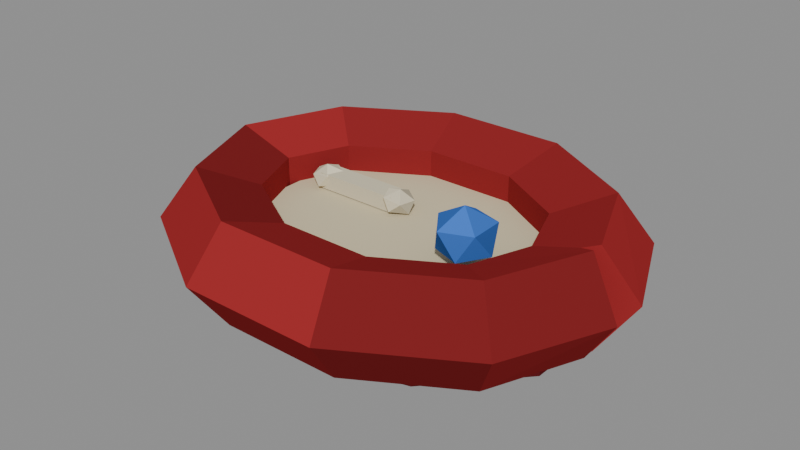 # Source: pet_bed.blend  (saved by Blender 4.2.68; exported with 4.5.12 LTS)
import bpy
from mathutils import Matrix  # noqa: F401  (used for matrix-valued properties, if any)

bpy.ops.wm.read_factory_settings(use_empty=True)
scene = bpy.context.scene
scene.name = 'Scene'

# ---- collections
col_prop = bpy.data.collections.new('PROP'); scene.collection.children.link(col_prop)
col_collision = bpy.data.collections.new('COLLISION'); scene.collection.children.link(col_collision)

# ---- materials (node trees are filled in below, after node groups)
mat_bone = bpy.data.materials.new('bone')
mat_bone.diffuse_color = (0.6867, 0.624, 0.4564, 1.0)
mat_bone_d = bpy.data.materials.new('bone.d')
mat_bone_d.diffuse_color = (0.4896, 0.4453, 0.3268, 1.0)
mat_bone_l = bpy.data.materials.new('bone.l')
mat_bone_l.diffuse_color = (0.8517, 0.7735, 0.5647, 1.0)
mat_cream = bpy.data.materials.new('cream')
mat_cream.diffuse_color = (0.6867, 0.6038, 0.402, 1.0)
mat_cream_d = bpy.data.materials.new('cream.d')
mat_cream_d.diffuse_color = (0.4896, 0.4311, 0.2883, 1.0)
mat_cream_l = bpy.data.materials.new('cream.l')
mat_cream_l.diffuse_color = (0.8517, 0.7484, 0.4969, 1.0)
mat_gem_b = bpy.data.materials.new('gem_b')
mat_gem_b.diffuse_color = (0.04374, 0.15, 0.5271, 1.0)
mat_gem_b_d = bpy.data.materials.new('gem_b.d')
mat_gem_b_d.diffuse_color = (0.03279, 0.1092, 0.3769, 1.0)
mat_gem_b_l = bpy.data.materials.new('gem_b.l')
mat_gem_b_l.diffuse_color = (0.0527, 0.1838, 0.6528, 1.0)
mat_red = bpy.data.materials.new('red')
mat_red.diffuse_color = (0.2747, 0.02315, 0.02519, 1.0)
mat_red_d = bpy.data.materials.new('red.d')
mat_red_d.diffuse_color = (0.198, 0.01774, 0.01924, 1.0)
mat_red_l = bpy.data.materials.new('red.l')
mat_red_l.diffuse_color = (0.3386, 0.02754, 0.03002, 1.0)
mat_red_d_1 = bpy.data.materials.new('red_d')
mat_red_d_1.diffuse_color = (0.1119, 0.01161, 0.0137, 1.0)
mat_red_d_d = bpy.data.materials.new('red_d.d')
mat_red_d_d.diffuse_color = (0.08195, 0.00918, 0.01074, 1.0)
mat_red_d_l = bpy.data.materials.new('red_d.l')
mat_red_d_l.diffuse_color = (0.1367, 0.01356, 0.01608, 1.0)

# ---- material node trees
mat_bone.use_nodes = True; mat_bone.node_tree.nodes.clear()
_N = mat_bone.node_tree.nodes; _L = mat_bone.node_tree.links
n0 = _N.new('ShaderNodeBsdfPrincipled'); n0.name = 'Principled BSDF'; n0.location = (10, 300)
n0.inputs[0].default_value = (0.6867, 0.624, 0.4564, 1.0)
n0.inputs[2].default_value = 1.0
n0.inputs[13].default_value = 0.0
n1 = _N.new('ShaderNodeOutputMaterial'); n1.name = 'Material Output'; n1.location = (300, 300)
_L.new(n0.outputs[0], n1.inputs[0])
n1.is_active_output = True
mat_bone_d.use_nodes = True; mat_bone_d.node_tree.nodes.clear()
_N = mat_bone_d.node_tree.nodes; _L = mat_bone_d.node_tree.links
n0 = _N.new('ShaderNodeBsdfPrincipled'); n0.name = 'Principled BSDF'; n0.location = (10, 300)
n0.inputs[0].default_value = (0.4896, 0.4453, 0.3268, 1.0)
n0.inputs[2].default_value = 1.0
n0.inputs[13].default_value = 0.0
n1 = _N.new('ShaderNodeOutputMaterial'); n1.name = 'Material Output'; n1.location = (300, 300)
_L.new(n0.outputs[0], n1.inputs[0])
n1.is_active_output = True
mat_bone_l.use_nodes = True; mat_bone_l.node_tree.nodes.clear()
_N = mat_bone_l.node_tree.nodes; _L = mat_bone_l.node_tree.links
n0 = _N.new('ShaderNodeBsdfPrincipled'); n0.name = 'Principled BSDF'; n0.location = (10, 300)
n0.inputs[0].default_value = (0.8517, 0.7735, 0.5647, 1.0)
n0.inputs[2].default_value = 1.0
n0.inputs[13].default_value = 0.0
n1 = _N.new('ShaderNodeOutputMaterial'); n1.name = 'Material Output'; n1.location = (300, 300)
_L.new(n0.outputs[0], n1.inputs[0])
n1.is_active_output = True
mat_cream.use_nodes = True; mat_cream.node_tree.nodes.clear()
_N = mat_cream.node_tree.nodes; _L = mat_cream.node_tree.links
n0 = _N.new('ShaderNodeBsdfPrincipled'); n0.name = 'Principled BSDF'; n0.location = (10, 300)
n0.inputs[0].default_value = (0.6867, 0.6038, 0.402, 1.0)
n0.inputs[2].default_value = 1.0
n0.inputs[13].default_value = 0.0
n1 = _N.new('ShaderNodeOutputMaterial'); n1.name = 'Material Output'; n1.location = (300, 300)
_L.new(n0.outputs[0], n1.inputs[0])
n1.is_active_output = True
mat_cream_d.use_nodes = True; mat_cream_d.node_tree.nodes.clear()
_N = mat_cream_d.node_tree.nodes; _L = mat_cream_d.node_tree.links
n0 = _N.new('ShaderNodeBsdfPrincipled'); n0.name = 'Principled BSDF'; n0.location = (10, 300)
n0.inputs[0].default_value = (0.4896, 0.4311, 0.2883, 1.0)
n0.inputs[2].default_value = 1.0
n0.inputs[13].default_value = 0.0
n1 = _N.new('ShaderNodeOutputMaterial'); n1.name = 'Material Output'; n1.location = (300, 300)
_L.new(n0.outputs[0], n1.inputs[0])
n1.is_active_output = True
mat_cream_l.use_nodes = True; mat_cream_l.node_tree.nodes.clear()
_N = mat_cream_l.node_tree.nodes; _L = mat_cream_l.node_tree.links
n0 = _N.new('ShaderNodeBsdfPrincipled'); n0.name = 'Principled BSDF'; n0.location = (10, 300)
n0.inputs[0].default_value = (0.8517, 0.7484, 0.4969, 1.0)
n0.inputs[2].default_value = 1.0
n0.inputs[13].default_value = 0.0
n1 = _N.new('ShaderNodeOutputMaterial'); n1.name = 'Material Output'; n1.location = (300, 300)
_L.new(n0.outputs[0], n1.inputs[0])
n1.is_active_output = True
mat_gem_b.use_nodes = True; mat_gem_b.node_tree.nodes.clear()
_N = mat_gem_b.node_tree.nodes; _L = mat_gem_b.node_tree.links
n0 = _N.new('ShaderNodeBsdfPrincipled'); n0.name = 'Principled BSDF'; n0.location = (10, 300)
n0.inputs[0].default_value = (0.04374, 0.15, 0.5271, 1.0)
n0.inputs[2].default_value = 1.0
n0.inputs[13].default_value = 0.0
n1 = _N.new('ShaderNodeOutputMaterial'); n1.name = 'Material Output'; n1.location = (300, 300)
_L.new(n0.outputs[0], n1.inputs[0])
n1.is_active_output = True
mat_gem_b_d.use_nodes = True; mat_gem_b_d.node_tree.nodes.clear()
_N = mat_gem_b_d.node_tree.nodes; _L = mat_gem_b_d.node_tree.links
n0 = _N.new('ShaderNodeBsdfPrincipled'); n0.name = 'Principled BSDF'; n0.location = (10, 300)
n0.inputs[0].default_value = (0.03279, 0.1092, 0.3769, 1.0)
n0.inputs[2].default_value = 1.0
n0.inputs[13].default_value = 0.0
n1 = _N.new('ShaderNodeOutputMaterial'); n1.name = 'Material Output'; n1.location = (300, 300)
_L.new(n0.outputs[0], n1.inputs[0])
n1.is_active_output = True
mat_gem_b_l.use_nodes = True; mat_gem_b_l.node_tree.nodes.clear()
_N = mat_gem_b_l.node_tree.nodes; _L = mat_gem_b_l.node_tree.links
n0 = _N.new('ShaderNodeBsdfPrincipled'); n0.name = 'Principled BSDF'; n0.location = (10, 300)
n0.inputs[0].default_value = (0.0527, 0.1838, 0.6528, 1.0)
n0.inputs[2].default_value = 1.0
n0.inputs[13].default_value = 0.0
n1 = _N.new('ShaderNodeOutputMaterial'); n1.name = 'Material Output'; n1.location = (300, 300)
_L.new(n0.outputs[0], n1.inputs[0])
n1.is_active_output = True
mat_red.use_nodes = True; mat_red.node_tree.nodes.clear()
_N = mat_red.node_tree.nodes; _L = mat_red.node_tree.links
n0 = _N.new('ShaderNodeBsdfPrincipled'); n0.name = 'Principled BSDF'; n0.location = (10, 300)
n0.inputs[0].default_value = (0.2747, 0.02315, 0.02519, 1.0)
n0.inputs[2].default_value = 1.0
n0.inputs[13].default_value = 0.0
n1 = _N.new('ShaderNodeOutputMaterial'); n1.name = 'Material Output'; n1.location = (300, 300)
_L.new(n0.outputs[0], n1.inputs[0])
n1.is_active_output = True
mat_red_d.use_nodes = True; mat_red_d.node_tree.nodes.clear()
_N = mat_red_d.node_tree.nodes; _L = mat_red_d.node_tree.links
n0 = _N.new('ShaderNodeBsdfPrincipled'); n0.name = 'Principled BSDF'; n0.location = (10, 300)
n0.inputs[0].default_value = (0.198, 0.01774, 0.01924, 1.0)
n0.inputs[2].default_value = 1.0
n0.inputs[13].default_value = 0.0
n1 = _N.new('ShaderNodeOutputMaterial'); n1.name = 'Material Output'; n1.location = (300, 300)
_L.new(n0.outputs[0], n1.inputs[0])
n1.is_active_output = True
mat_red_l.use_nodes = True; mat_red_l.node_tree.nodes.clear()
_N = mat_red_l.node_tree.nodes; _L = mat_red_l.node_tree.links
n0 = _N.new('ShaderNodeBsdfPrincipled'); n0.name = 'Principled BSDF'; n0.location = (10, 300)
n0.inputs[0].default_value = (0.3386, 0.02754, 0.03002, 1.0)
n0.inputs[2].default_value = 1.0
n0.inputs[13].default_value = 0.0
n1 = _N.new('ShaderNodeOutputMaterial'); n1.name = 'Material Output'; n1.location = (300, 300)
_L.new(n0.outputs[0], n1.inputs[0])
n1.is_active_output = True
mat_red_d_1.use_nodes = True; mat_red_d_1.node_tree.nodes.clear()
_N = mat_red_d_1.node_tree.nodes; _L = mat_red_d_1.node_tree.links
n0 = _N.new('ShaderNodeBsdfPrincipled'); n0.name = 'Principled BSDF'; n0.location = (10, 300)
n0.inputs[0].default_value = (0.1119, 0.01161, 0.0137, 1.0)
n0.inputs[2].default_value = 1.0
n0.inputs[13].default_value = 0.0
n1 = _N.new('ShaderNodeOutputMaterial'); n1.name = 'Material Output'; n1.location = (300, 300)
_L.new(n0.outputs[0], n1.inputs[0])
n1.is_active_output = True
mat_red_d_d.use_nodes = True; mat_red_d_d.node_tree.nodes.clear()
_N = mat_red_d_d.node_tree.nodes; _L = mat_red_d_d.node_tree.links
n0 = _N.new('ShaderNodeBsdfPrincipled'); n0.name = 'Principled BSDF'; n0.location = (10, 300)
n0.inputs[0].default_value = (0.08195, 0.00918, 0.01074, 1.0)
n0.inputs[2].default_value = 1.0
n0.inputs[13].default_value = 0.0
n1 = _N.new('ShaderNodeOutputMaterial'); n1.name = 'Material Output'; n1.location = (300, 300)
_L.new(n0.outputs[0], n1.inputs[0])
n1.is_active_output = True
mat_red_d_l.use_nodes = True; mat_red_d_l.node_tree.nodes.clear()
_N = mat_red_d_l.node_tree.nodes; _L = mat_red_d_l.node_tree.links
n0 = _N.new('ShaderNodeBsdfPrincipled'); n0.name = 'Principled BSDF'; n0.location = (10, 300)
n0.inputs[0].default_value = (0.1367, 0.01356, 0.01608, 1.0)
n0.inputs[2].default_value = 1.0
n0.inputs[13].default_value = 0.0
n1 = _N.new('ShaderNodeOutputMaterial'); n1.name = 'Material Output'; n1.location = (300, 300)
_L.new(n0.outputs[0], n1.inputs[0])
n1.is_active_output = True

# ---- meshes
me_pet_bed = bpy.data.meshes.new('pet_bed')
me_pet_bed.from_pydata([(0.5314, 0.0447, 0.12), (0.4544, 0.01381, 0.005873), (0.3299, -0.03616, 0.04947), (0.3299, -0.03616, 0.1905), (0.4544, 0.01381, 0.2341), (0.4291, 0.28, 0.12), (0.3674, 0.2246, 0.005873), (0.2675, 0.135, 0.04947), (0.2675, 0.135, 0.1905), (0.3674, 0.2246, 0.2341), (0.1603, 0.4394, 0.12), (0.1392, 0.3592, 0.005873), (0.1051, 0.2295, 0.04947), (0.1051, 0.2295, 0.1905), (0.1392, 0.3592, 0.2341), (-0.1603, 0.4394, 0.12), (-0.1392, 0.3592, 0.005873), (-0.1051, 0.2295, 0.04947), (-0.1051, 0.2295, 0.1905), (-0.1392, 0.3592, 0.2341), (-0.4291, 0.28, 0.12), (-0.3674, 0.2246, 0.005873), (-0.2675, 0.135, 0.04947), (-0.2675, 0.135, 0.1905), (-0.3674, 0.2246, 0.2341), (-0.54, 4.164e-17, 0.12), (-0.4571, 4.164e-17, 0.005873), (-0.3229, 4.164e-17, 0.04947), (-0.3229, 4.164e-17, 0.1905), (-0.4571, 4.164e-17, 0.2341), (-0.4291, -0.28, 0.12), (-0.3674, -0.2246, 0.005873), (-0.2675, -0.135, 0.04947), (-0.2675, -0.135, 0.1905), (-0.3674, -0.2246, 0.2341), (-0.1603, -0.4394, 0.12), (-0.1392, -0.3592, 0.005873), (-0.1051, -0.2295, 0.04947), (-0.1051, -0.2295, 0.1905), (-0.1392, -0.3592, 0.2341), (0.1603, -0.4394, 0.12), (0.1392, -0.3592, 0.005873), (0.1051, -0.2295, 0.04947), (0.1051, -0.2295, 0.1905), (0.1392, -0.3592, 0.2341), (0.4291, -0.28, 0.12), (0.3674, -0.2246, 0.005873), (0.2675, -0.135, 0.04947), (0.2675, -0.135, 0.1905), (0.3674, -0.2246, 0.2341), (0.5314, -0.0447, 0.12), (0.4544, -0.01381, 0.005873), (0.3299, 0.03616, 0.04947), (0.3299, 0.03616, 0.1905), (0.4544, -0.01381, 0.2341), (0.4185, 0.1088, 0.0), (0.2586, 0.2848, 0.0), (2.694e-17, 0.352, 0.0), (-0.2586, 0.2848, 0.0), (-0.4185, 0.1088, 0.0), (-0.4185, -0.1088, 0.0), (-0.2586, -0.2848, 0.0), (-8.083e-17, -0.352, 0.0), (0.2586, -0.2848, 0.0), (0.4185, -0.1088, 0.0), (0.4185, 0.1088, 0.06), (0.2586, 0.2848, 0.06), (2.694e-17, 0.352, 0.06), (-0.2586, 0.2848, 0.06), (-0.4185, 0.1088, 0.06), (-0.4185, -0.1088, 0.06), (-0.2586, -0.2848, 0.06), (-8.083e-17, -0.352, 0.06), (0.2586, -0.2848, 0.06), (0.4185, -0.1088, 0.06), (0.3234, 0.08405, 0.06), (0.1998, 0.2201, 0.06), (2.082e-17, 0.272, 0.06), (-0.1998, 0.2201, 0.06), (-0.3234, 0.08405, 0.06), (-0.3234, -0.08405, 0.06), (-0.1998, -0.2201, 0.06), (-6.246e-17, -0.272, 0.06), (0.1998, -0.2201, 0.06), (0.3234, -0.08405, 0.06), (0.3138, 0.08158, 0.13), (0.194, 0.2136, 0.13), (2.021e-17, 0.264, 0.13), (-0.194, 0.2136, 0.13), (-0.3138, 0.08158, 0.13), (-0.3138, -0.08158, 0.13), (-0.194, -0.2136, 0.13), (-6.062e-17, -0.264, 0.13), (0.194, -0.2136, 0.13), (0.3138, -0.08158, 0.13), (0.2005, -0.04922, 0.1725), (0.1522, -0.08369, 0.1635), (0.1491, -0.01108, 0.167), (0.2197, 0.008623, 0.1695), (0.2621, -0.04937, 0.1681), (0.2197, -0.1088, 0.1644), (0.1337, -0.05101, 0.2209), (0.1803, 0.007678, 0.2231), (0.2507, -0.01445, 0.2247), (0.2482, -0.08737, 0.2201), (0.1786, -0.1134, 0.2193), (0.1982, -0.05302, 0.2581), (-0.25, 0.025, 0.1325), (-0.05, 0.025, 0.1325), (-0.05, 0.075, 0.1325), (-0.25, 0.075, 0.1325), (-0.25, 0.025, 0.1675), (-0.05, 0.025, 0.1675), (-0.05, 0.075, 0.1675), (-0.25, 0.075, 0.1675), (-0.2493, 0.05023, 0.1424), (-0.2468, 0.01329, 0.1391), (-0.2816, 0.03757, 0.1364), (-0.2706, 0.07677, 0.1386), (-0.2294, 0.08114, 0.1429), (-0.2148, 0.04127, 0.1431), (-0.2695, 0.02096, 0.16), (-0.2867, 0.05891, 0.1605), (-0.2535, 0.08609, 0.1646), (-0.2177, 0.06275, 0.1673), (-0.228, 0.021, 0.1652), (-0.2529, 0.0491, 0.1792), (-0.05124, 0.05005, 0.1426), (-0.04787, 0.01434, 0.1392), (-0.08247, 0.03604, 0.1451), (-0.07528, 0.0765, 0.1442), (-0.03495, 0.07962, 0.1374), (-0.01552, 0.0424, 0.1341), (-0.06538, 0.01882, 0.166), (-0.08264, 0.05731, 0.1693), (-0.05158, 0.08613, 0.1643), (-0.01716, 0.06391, 0.1576), (-0.02328, 0.02256, 0.1594), (-0.04494, 0.04981, 0.1802)], [], [(0, 6, 5), (1, 7, 6), (3, 7, 2), (4, 8, 3), (0, 9, 4), (6, 10, 5), (7, 11, 6), (8, 12, 7), (8, 14, 13), (9, 10, 14), (11, 15, 10), (12, 16, 11), (13, 17, 12), (14, 18, 13), (10, 19, 14), (15, 21, 20), (16, 22, 21), (18, 22, 17), (19, 23, 18), (15, 24, 19), (20, 26, 25), (21, 27, 26), (23, 27, 22), (24, 28, 23), (20, 29, 24), (26, 30, 25), (27, 31, 26), (28, 32, 27), (28, 34, 33), (29, 30, 34), (31, 35, 30), (32, 36, 31), (33, 37, 32), (33, 39, 38), (34, 35, 39), (36, 40, 35), (37, 41, 36), (38, 42, 37), (39, 43, 38), (35, 44, 39), (40, 46, 45), (41, 47, 46), (43, 47, 42), (44, 48, 43), (40, 49, 44), (46, 50, 45), (47, 51, 46), (48, 52, 47), (48, 54, 53), (49, 50, 54), (3, 1, 0), (51, 53, 54), (56, 65, 55), (57, 66, 56), (58, 67, 57), (59, 68, 58), (60, 69, 59), (61, 70, 60), (62, 71, 61), (63, 72, 62), (64, 73, 63), (55, 74, 64), (56, 55, 63), (73, 74, 66), (76, 85, 75), (77, 86, 76), (77, 88, 87), (78, 89, 88), (80, 89, 79), (81, 90, 80), (82, 91, 81), (82, 93, 92), (83, 94, 93), (75, 94, 84), (76, 75, 83), (93, 94, 86), (95, 96, 97), (96, 95, 100), (95, 97, 98), (95, 98, 99), (95, 99, 100), (96, 100, 105), (97, 96, 101), (98, 97, 102), (99, 98, 103), (100, 99, 104), (96, 105, 101), (97, 101, 102), (98, 102, 103), (99, 103, 104), (100, 104, 105), (101, 105, 106), (102, 101, 106), (103, 102, 106), (104, 103, 106), (105, 104, 106), (110, 108, 107), (112, 114, 111), (108, 111, 107), (109, 112, 108), (110, 113, 109), (107, 114, 110), (115, 116, 117), (116, 115, 120), (115, 117, 118), (115, 118, 119), (115, 119, 120), (116, 120, 125), (117, 116, 121), (118, 117, 122), (119, 118, 123), (120, 119, 124), (116, 125, 121), (117, 121, 122), (118, 122, 123), (119, 123, 124), (120, 124, 125), (121, 125, 126), (122, 121, 126), (123, 122, 126), (124, 123, 126), (125, 124, 126), (127, 128, 129), (128, 127, 132), (127, 129, 130), (127, 130, 131), (127, 131, 132), (128, 132, 137), (129, 128, 133), (130, 129, 134), (131, 130, 135), (132, 131, 136), (128, 137, 133), (129, 133, 134), (130, 134, 135), (131, 135, 136), (132, 136, 137), (133, 137, 138), (134, 133, 138), (135, 134, 138), (136, 135, 138), (137, 136, 138), (0, 1, 6), (1, 2, 7), (3, 8, 7), (4, 9, 8), (0, 5, 9), (6, 11, 10), (7, 12, 11), (8, 13, 12), (8, 9, 14), (9, 5, 10), (11, 16, 15), (12, 17, 16), (13, 18, 17), (14, 19, 18), (10, 15, 19), (15, 16, 21), (16, 17, 22), (18, 23, 22), (19, 24, 23), (15, 20, 24), (20, 21, 26), (21, 22, 27), (23, 28, 27), (24, 29, 28), (20, 25, 29), (26, 31, 30), (27, 32, 31), (28, 33, 32), (28, 29, 34), (29, 25, 30), (31, 36, 35), (32, 37, 36), (33, 38, 37), (33, 34, 39), (34, 30, 35), (36, 41, 40), (37, 42, 41), (38, 43, 42), (39, 44, 43), (35, 40, 44), (40, 41, 46), (41, 42, 47), (43, 48, 47), (44, 49, 48), (40, 45, 49), (46, 51, 50), (47, 52, 51), (48, 53, 52), (48, 49, 54), (49, 45, 50), (0, 4, 3), (3, 2, 1), (54, 50, 51), (51, 52, 53), (56, 66, 65), (57, 67, 66), (58, 68, 67), (59, 69, 68), (60, 70, 69), (61, 71, 70), (62, 72, 71), (63, 73, 72), (64, 74, 73), (55, 65, 74), (55, 64, 63), (63, 62, 57), (62, 61, 57), (61, 60, 59), (59, 58, 61), (58, 57, 61), (57, 56, 63), (74, 65, 66), (66, 67, 72), (67, 68, 72), (68, 69, 70), (70, 71, 68), (71, 72, 68), (72, 73, 66), (76, 86, 85), (77, 87, 86), (77, 78, 88), (78, 79, 89), (80, 90, 89), (81, 91, 90), (82, 92, 91), (82, 83, 93), (83, 84, 94), (75, 85, 94), (75, 84, 83), (83, 82, 77), (82, 81, 77), (81, 80, 79), (79, 78, 81), (78, 77, 81), (77, 76, 83), (94, 85, 86), (86, 87, 92), (87, 88, 92), (88, 89, 90), (90, 91, 88), (91, 92, 88), (92, 93, 86), (110, 109, 108), (112, 113, 114), (108, 112, 111), (109, 113, 112), (110, 114, 113), (107, 111, 114)])
me_pet_bed.polygons.foreach_set('material_index', [10, 11, 10, 9, 11, 9, 9, 9, 9, 11, 9, 9, 9, 9, 9, 9, 9, 9, 9, 10, 10, 9, 9, 11, 10, 10, 9, 9, 10, 9, 9, 9, 11, 10, 11, 9, 9, 10, 9, 11, 10, 9, 9, 9, 10, 9, 9, 9, 9, 10, 11, 11, 13, 14, 12, 13, 13, 13, 12, 12, 12, 12, 12, 13, 4, 3, 3, 4, 4, 5, 5, 3, 3, 3, 3, 3, 6, 6, 7, 8, 6, 6, 7, 6, 6, 6, 7, 7, 8, 7, 6, 6, 7, 8, 6, 8, 1, 0, 0, 1, 0, 0, 2, 0, 0, 0, 0, 0, 1, 0, 0, 1, 0, 2, 0, 1, 1, 0, 0, 1, 0, 2, 2, 1, 2, 0, 1, 1, 0, 1, 0, 2, 0, 0, 0, 1, 1, 0, 2, 2, 1, 0, 10, 11, 10, 9, 11, 9, 9, 9, 9, 11, 9, 9, 9, 9, 9, 9, 9, 9, 9, 10, 10, 9, 9, 11, 10, 10, 9, 9, 10, 9, 9, 9, 11, 10, 11, 9, 9, 10, 9, 11, 10, 9, 9, 9, 10, 9, 9, 9, 9, 10, 11, 11, 11, 11, 13, 14, 12, 13, 13, 13, 12, 12, 12, 12, 12, 12, 12, 12, 12, 12, 12, 13, 13, 13, 13, 13, 13, 13, 4, 3, 3, 4, 4, 5, 5, 3, 3, 3, 3, 3, 3, 3, 3, 3, 3, 3, 3, 3, 3, 3, 3, 3, 1, 0, 0, 1, 0, 0])
me_pet_bed.materials.append(mat_bone)
me_pet_bed.materials.append(mat_bone_d)
me_pet_bed.materials.append(mat_bone_l)
me_pet_bed.materials.append(mat_cream)
me_pet_bed.materials.append(mat_cream_d)
me_pet_bed.materials.append(mat_cream_l)
me_pet_bed.materials.append(mat_gem_b)
me_pet_bed.materials.append(mat_gem_b_d)
me_pet_bed.materials.append(mat_gem_b_l)
me_pet_bed.materials.append(mat_red)
me_pet_bed.materials.append(mat_red_d)
me_pet_bed.materials.append(mat_red_l)
me_pet_bed.materials.append(mat_red_d_1)
me_pet_bed.materials.append(mat_red_d_d)
me_pet_bed.materials.append(mat_red_d_l)
me_pet_bed.update()
me_cube = bpy.data.meshes.new('Cube')
me_cube.from_pydata([(-0.5, -0.5, -0.5), (-0.5, -0.5, 0.5), (-0.5, 0.5, -0.5), (-0.5, 0.5, 0.5), (0.5, -0.5, -0.5), (0.5, -0.5, 0.5), (0.5, 0.5, -0.5), (0.5, 0.5, 0.5)], [], [(0, 1, 3, 2), (2, 3, 7, 6), (6, 7, 5, 4), (4, 5, 1, 0), (2, 6, 4, 0), (7, 3, 1, 5)])
_uv = me_cube.uv_layers.new(name='UVMap')
_uv.uv.foreach_set('vector', [0.375, 0.0, 0.625, 0.0, 0.625, 0.25, 0.375, 0.25, 0.375, 0.25, 0.625, 0.25, 0.625, 0.5, 0.375, 0.5, 0.375, 0.5, 0.625, 0.5, 0.625, 0.75, 0.375, 0.75, 0.375, 0.75, 0.625, 0.75, 0.625, 1.0, 0.375, 1.0, 0.125, 0.5, 0.375, 0.5, 0.375, 0.75, 0.125, 0.75, 0.625, 0.5, 0.875, 0.5, 0.875, 0.75, 0.625, 0.75])
me_cube.update()

# ---- objects
ob_pet_bed = bpy.data.objects.new('pet_bed', me_pet_bed)
ob_col_bed = bpy.data.objects.new('COL_bed', me_cube)

# ---- transforms, parenting, visibility, modifiers, constraints
ob_pet_bed.location = (0.0, 0.0, 0.0)
ob_col_bed.location = (0.0, 0.0, 0.12)
ob_col_bed.scale = (0.95, 0.8, 0.25)
ob_col_bed.hide_render = True
ob_col_bed.display_type = 'WIRE'

# ---- collection membership
col_prop.objects.link(ob_pet_bed)
col_collision.objects.link(ob_col_bed)

# ---- scene / render settings (as saved in the file)
scene.frame_start = 1; scene.frame_end = 250; scene.frame_set(1)
scene.render.engine = 'BLENDER_EEVEE_NEXT'
bpy.context.view_layer.update()

# ---- added for rendering (the .blend has no active camera and no usable light): camera, sun + grey world if the file has none
cam_auto = bpy.data.cameras.new('AutoCamera')
cam_auto.lens = 50.0
cam_auto.sensor_width = 36.0
cam_auto.clip_end = 1000.0
ob_auto_camera = bpy.data.objects.new('AutoCamera', cam_auto)
scene.collection.objects.link(ob_auto_camera)
ob_auto_camera.location = (1.29982, -1.56496, 1.17238)
ob_auto_camera.rotation_euler = (1.09748, -7.21219e-08, 0.694738)
scene.camera = ob_auto_camera
light_auto_sun = bpy.data.lights.new('AutoSun', 'SUN')
light_auto_sun.energy = 3.0
light_auto_sun.angle = 0.0523599
ob_auto_sun = bpy.data.objects.new('AutoSun', light_auto_sun)
scene.collection.objects.link(ob_auto_sun)
ob_auto_sun.rotation_euler = (0.872665, 0.174533, 0.523599)
if scene.world is None:
    world_auto = bpy.data.worlds.new('AutoWorld')
    world_auto.color = (0.3, 0.3, 0.3)
    scene.world = world_auto
bpy.context.view_layer.update()
